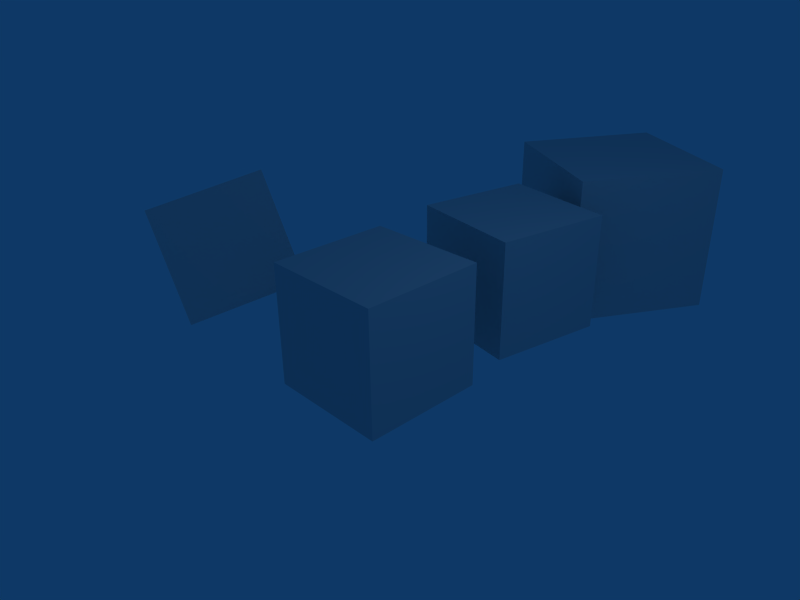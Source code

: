 # Source: transform_test_249.blend  (saved by Blender 2.49.2; exported with 4.5.12 LTS)
import bpy
from mathutils import Matrix  # noqa: F401  (used for matrix-valued properties, if any)

bpy.ops.wm.read_factory_settings(use_empty=True)
scene = bpy.context.scene
scene.name = 'Scene'

# ---- collections
col_collection_1 = bpy.data.collections.new('Collection 1'); scene.collection.children.link(col_collection_1)

# ---- materials (node trees are filled in below, after node groups)
mat_material = bpy.data.materials.new('Material')
mat_material.alpha_threshold = 0.0
mat_material.roughness = 0.5
mat_material.line_color = (0.0, 0.0, 0.0, 1.0)

# ---- material node trees

# ---- world
world_world = bpy.data.worlds.new('World'); scene.world = world_world
world_world.color = (0.05656, 0.2208, 0.4)
world_world.use_sun_shadow = False
world_world.sun_shadow_jitter_overblur = 0.0
world_world.cycles.sampling_method = 'MANUAL'
world_world.cycles.sample_map_resolution = 256

# ---- cameras
cam_camera = bpy.data.cameras.new('Camera')
cam_camera.passepartout_alpha = 0.2
cam_camera.clip_end = 100.0
cam_camera.lens = 35.0
cam_camera.ortho_scale = 7.314
cam_camera.show_passepartout = False
cam_camera.show_safe_areas = True
cam_camera.dof.focus_distance = 0.0
cam_camera.dof.aperture_fstop = 128.0

# ---- lights
light_spot = bpy.data.lights.new('Spot', 'POINT')
light_spot.transmission_factor = 0.0
light_spot.cutoff_distance = 30.0
light_spot.energy = 100.0
light_spot.shadow_buffer_clip_start = 1.001
light_spot.shadow_soft_size = 1.0
light_spot.shadow_maximum_resolution = 0.006
light_spot.use_absolute_resolution = True
light_spot.cycles.use_multiple_importance_sampling = False

# ---- meshes
me_cube_003 = bpy.data.meshes.new('Cube.003')
me_cube_003.from_pydata([(1.0, 1.0, -1.0), (1.0, -1.0, -1.0), (-1.0, -1.0, -1.0), (-1.0, 1.0, -1.0), (1.0, 1.0, 1.0), (1.0, -1.0, 1.0), (-1.0, -1.0, 1.0), (-1.0, 1.0, 1.0)], [], [(0, 1, 2, 3), (4, 7, 6, 5), (0, 4, 5, 1), (1, 5, 6, 2), (2, 6, 7, 3), (4, 0, 3, 7)])
me_cube_003.materials.append(mat_material)
me_cube_003.use_remesh_preserve_volume = False
me_cube_003.use_remesh_preserve_attributes = False
me_cube_003.use_mirror_vertex_groups = False
me_cube_003.update()
me_cube_002 = bpy.data.meshes.new('Cube.002')
me_cube_002.from_pydata([(1.0, 1.0, -1.0), (1.0, -1.0, -1.0), (-1.0, -1.0, -1.0), (-1.0, 1.0, -1.0), (1.0, 1.0, 1.0), (1.0, -1.0, 1.0), (-1.0, -1.0, 1.0), (-1.0, 1.0, 1.0)], [], [(0, 1, 2, 3), (4, 7, 6, 5), (0, 4, 5, 1), (1, 5, 6, 2), (2, 6, 7, 3), (4, 0, 3, 7)])
me_cube_002.materials.append(mat_material)
me_cube_002.use_remesh_preserve_volume = False
me_cube_002.use_remesh_preserve_attributes = False
me_cube_002.use_mirror_vertex_groups = False
me_cube_002.update()
me_cube_001 = bpy.data.meshes.new('Cube.001')
me_cube_001.from_pydata([(1.0, 1.0, -1.0), (1.0, -1.0, -1.0), (-1.0, -1.0, -1.0), (-1.0, 1.0, -1.0), (1.0, 1.0, 1.0), (1.0, -1.0, 1.0), (-1.0, -1.0, 1.0), (-1.0, 1.0, 1.0)], [], [(0, 1, 2, 3), (4, 7, 6, 5), (0, 4, 5, 1), (1, 5, 6, 2), (2, 6, 7, 3), (4, 0, 3, 7)])
me_cube_001.materials.append(mat_material)
me_cube_001.use_remesh_preserve_volume = False
me_cube_001.use_remesh_preserve_attributes = False
me_cube_001.use_mirror_vertex_groups = False
me_cube_001.update()
me_cube = bpy.data.meshes.new('Cube')
me_cube.from_pydata([(1.0, 1.0, -1.0), (1.0, -1.0, -1.0), (-1.0, -1.0, -1.0), (-1.0, 1.0, -1.0), (1.0, 1.0, 1.0), (1.0, -1.0, 1.0), (-1.0, -1.0, 1.0), (-1.0, 1.0, 1.0)], [], [(0, 1, 2, 3), (4, 7, 6, 5), (0, 4, 5, 1), (1, 5, 6, 2), (2, 6, 7, 3), (4, 0, 3, 7)])
me_cube.materials.append(mat_material)
me_cube.use_remesh_preserve_volume = False
me_cube.use_remesh_preserve_attributes = False
me_cube.use_mirror_vertex_groups = False
me_cube.update()

# ---- objects
ob_cube_003 = bpy.data.objects.new('Cube.003', me_cube_003)
ob_cube_002 = bpy.data.objects.new('Cube.002', me_cube_002)
ob_cube_001 = bpy.data.objects.new('Cube.001', me_cube_001)
ob_cube = bpy.data.objects.new('Cube', me_cube)
ob_lamp = bpy.data.objects.new('Lamp', light_spot)
ob_camera = bpy.data.objects.new('Camera', cam_camera)

# ---- transforms, parenting, visibility, modifiers, constraints
ob_cube_003.location = (-4.0, 0.0, 0.0)
ob_cube_003.rotation_euler = (0.2618, -0.4363, -0.5236)
ob_cube_003.lock_rotations_4d = False
ob_cube_003.empty_display_type = 'ARROWS'
ob_cube_003.color = (0.0, 0.0, 0.0, 1.0)
ob_cube_003.lineart.crease_threshold = 0.0
ob_cube_002.location = (0.0, 6.0, 0.0)
ob_cube_002.rotation_euler = (0.0, -0.0, -0.5236)
ob_cube_002.scale = (1.312, 1.312, 1.312)
ob_cube_002.lock_rotations_4d = False
ob_cube_002.empty_display_type = 'ARROWS'
ob_cube_002.color = (0.0, 0.0, 0.0, 1.0)
ob_cube_002.lineart.crease_threshold = 0.0
ob_cube_001.location = (0.0, 3.0, 0.0)
ob_cube_001.rotation_euler = (0.0, -0.0, -0.1745)
ob_cube_001.lock_rotations_4d = False
ob_cube_001.empty_display_type = 'ARROWS'
ob_cube_001.color = (0.0, 0.0, 0.0, 1.0)
ob_cube_001.lineart.crease_threshold = 0.0
ob_cube.location = (0.0, 0.0, 0.0)
ob_cube.lock_rotations_4d = False
ob_cube.empty_display_type = 'ARROWS'
ob_cube.color = (0.0, 0.0, 0.0, 1.0)
ob_cube.lineart.crease_threshold = 0.0
ob_lamp.location = (4.076, 1.005, 5.904)
ob_lamp.rotation_euler = (0.6503, 0.05522, 1.866)
ob_lamp.lock_rotations_4d = False
ob_lamp.empty_display_type = 'ARROWS'
ob_lamp.color = (0.0, 0.0, 0.0, 0.0)
ob_lamp.lineart.crease_threshold = 0.0
ob_camera.location = (7.481, -6.508, 5.344)
ob_camera.rotation_euler = (1.109, 0.01082, 0.8149)
ob_camera.lock_rotations_4d = False
ob_camera.empty_display_type = 'ARROWS'
ob_camera.color = (0.0, 0.0, 0.0, 0.0)
ob_camera.display_type = 'WIRE'
ob_camera.lineart.crease_threshold = 0.0

# ---- collection membership
col_collection_1.objects.link(ob_cube_003)
col_collection_1.objects.link(ob_cube_002)
col_collection_1.objects.link(ob_cube_001)
col_collection_1.objects.link(ob_cube)
col_collection_1.objects.link(ob_lamp)
col_collection_1.objects.link(ob_camera)

# ---- scene / render settings (as saved in the file)
scene.camera = ob_camera
scene.frame_start = 1; scene.frame_end = 250; scene.frame_set(1)
scene.render.engine = 'BLENDER_EEVEE_NEXT'
scene.render.image_settings.file_format = 'JPEG'
scene.render.image_settings.color_mode = 'RGB'
scene.render.image_settings.compression = 90
scene.render.resolution_x = 800
scene.render.resolution_y = 600
scene.render.pixel_aspect_x = 100.0
scene.render.pixel_aspect_y = 100.0
scene.render.fps = 25
scene.render.dither_intensity = 0.0
scene.render.use_compositing = False
scene.render.use_sequencer = False
scene.render.bake_margin = 2
scene.render.bake_bias = 0.0
scene.render.use_stamp_time = False
scene.render.use_stamp_date = False
scene.render.use_stamp_frame = False
scene.render.use_stamp_camera = False
scene.render.use_stamp_scene = False
scene.render.use_stamp_filename = False
scene.render.use_stamp_render_time = False
scene.render.stamp_font_size = 0
scene.cycles.use_denoising = False
scene.cycles.samples = 10
scene.cycles.sampling_pattern = 'TABULATED_SOBOL'
scene.cycles.light_sampling_threshold = 0.0
scene.cycles.use_adaptive_sampling = False
scene.cycles.use_light_tree = False
scene.cycles.blur_glossy = 0.0
scene.cycles.volume_bounces = 1
scene.cycles.pixel_filter_type = 'GAUSSIAN'
scene.cycles.sample_clamp_indirect = 0.0
scene.view_settings.view_transform = 'Raw'
bpy.context.view_layer.update()
